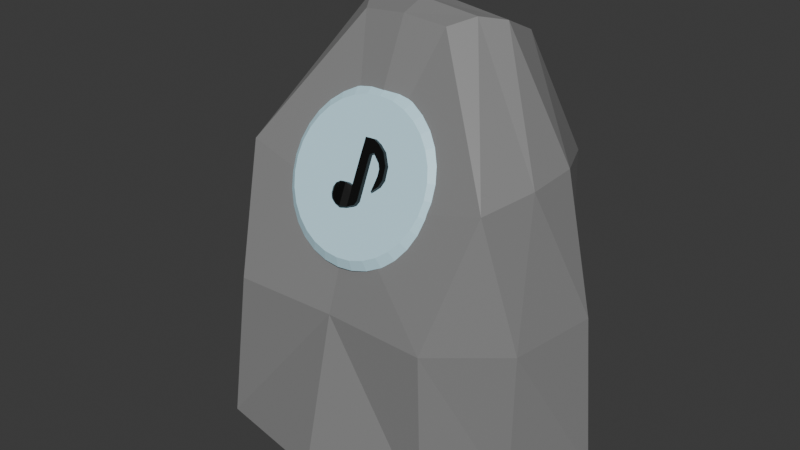 # Source: rune-musique.blend  (saved by Blender 4.2.66; exported with 4.5.12 LTS)
import bpy
from mathutils import Matrix  # noqa: F401  (used for matrix-valued properties, if any)

bpy.ops.wm.read_factory_settings(use_empty=True)
scene = bpy.context.scene
scene.name = 'Scene'

# ---- collections
col_collection = bpy.data.collections.new('Collection'); scene.collection.children.link(col_collection)

# ---- materials (node trees are filled in below, after node groups)
mat_pierre = bpy.data.materials.new('Pierre')
mat_rune = bpy.data.materials.new('Rune')
mat_rune_like = bpy.data.materials.new('rune-like')
mat_note = bpy.data.materials.new('Note')

# ---- material node trees
mat_pierre.use_nodes = True; mat_pierre.node_tree.nodes.clear()
_N = mat_pierre.node_tree.nodes; _L = mat_pierre.node_tree.links
n0 = _N.new('ShaderNodeBsdfPrincipled'); n0.name = 'Principled BSDF'; n0.location = (10, 300)
n0.inputs[0].default_value = (0.2357, 0.2357, 0.2357, 1.0)
n1 = _N.new('ShaderNodeOutputMaterial'); n1.name = 'Material Output'; n1.location = (300, 300)
_L.new(n0.outputs[0], n1.inputs[0])
n1.is_active_output = True
mat_rune.use_nodes = True; mat_rune.node_tree.nodes.clear()
_N = mat_rune.node_tree.nodes; _L = mat_rune.node_tree.links
n0 = _N.new('ShaderNodeBsdfPrincipled'); n0.name = 'Principled BSDF'; n0.location = (10, 300)
n0.inputs[0].default_value = (0.3617, 0.1269, 0.4792, 1.0)
n1 = _N.new('ShaderNodeOutputMaterial'); n1.name = 'Material Output'; n1.location = (300, 300)
_L.new(n0.outputs[0], n1.inputs[0])
n1.is_active_output = True
mat_rune_like.use_nodes = True; mat_rune_like.node_tree.nodes.clear()
_N = mat_rune_like.node_tree.nodes; _L = mat_rune_like.node_tree.links
n0 = _N.new('ShaderNodeBsdfPrincipled'); n0.name = 'Principled BSDF'; n0.location = (10, 300)
n0.inputs[0].default_value = (0.5832, 0.8796, 1.0, 1.0)
n1 = _N.new('ShaderNodeOutputMaterial'); n1.name = 'Material Output'; n1.location = (300, 300)
_L.new(n0.outputs[0], n1.inputs[0])
n1.is_active_output = True
mat_note.use_nodes = True; mat_note.node_tree.nodes.clear()
_N = mat_note.node_tree.nodes; _L = mat_note.node_tree.links
n0 = _N.new('ShaderNodeBsdfPrincipled'); n0.name = 'Principled BSDF'; n0.location = (10, 300)
n0.inputs[0].default_value = (0.0, 0.0, 0.0, 1.0)
n1 = _N.new('ShaderNodeOutputMaterial'); n1.name = 'Material Output'; n1.location = (300, 300)
_L.new(n0.outputs[0], n1.inputs[0])
n1.is_active_output = True

# ---- world
world_world = bpy.data.worlds.new('World'); scene.world = world_world
world_world.use_nodes = True; world_world.node_tree.nodes.clear()
_N = world_world.node_tree.nodes; _L = world_world.node_tree.links
n0 = _N.new('ShaderNodeOutputWorld'); n0.name = 'World Output'; n0.location = (300, 300)
n1 = _N.new('ShaderNodeBackground'); n1.name = 'Background'; n1.location = (10, 300)
n1.inputs[0].default_value = (0.05088, 0.05088, 0.05088, 1.0)
_L.new(n1.outputs[0], n0.inputs[0])
n0.is_active_output = True
world_world.color = (0.05088, 0.05088, 0.05088)
world_world.sun_shadow_jitter_overblur = 0.0

# ---- meshes
me_cube = bpy.data.meshes.new('Cube')
me_cube.from_pydata([(0.7497, 0.4357, 0.7837), (0.7236, 0.5087, -0.9859), (0.8567, -0.7103, 0.7991), (0.7756, -1.101, -0.989), (0.29, -0.3039, 1.633), (0.4607, 0.2873, 1.513), (0.7236, 0.5087, 0.01411), (0.6936, -1.033, 0.008419), (0.9695, -0.02251, 0.8773), (1.301, -0.09483, -1.031), (0.4996, -0.004802, 1.642), (1.194, -0.06738, 0.002662), (0.0, 0.5415, -0.9943), (0.0, -0.7907, 0.5993), (0.0, -1.243, -0.9912), (0.0, 0.5224, 0.9341), (0.0, -0.3159, 1.66), (0.0, 0.3273, 1.513), (0.0, 0.5415, 0.005688), (0.0, -1.0, 0.0), (0.0, 0.0, 1.704), (0.0, -0.05754, -1.013), (0.9601, -0.3603, 0.8528), (0.3901, -0.1469, 1.675), (1.071, -0.6157, -0.04477), (1.052, -0.6036, -1.05), (0.0, -0.1506, 1.72), (0.0, -0.6573, -1.042), (-0.7497, 0.4357, 0.7837), (-0.7236, 0.5087, -0.9859), (-0.8567, -0.7103, 0.7991), (-0.7756, -1.101, -0.989), (-0.29, -0.3039, 1.633), (-0.4607, 0.2873, 1.513), (-0.7236, 0.5087, 0.01411), (-0.6936, -1.033, 0.008419), (-0.9695, -0.02251, 0.8773), (-1.301, -0.09483, -1.031), (-0.4996, -0.004802, 1.642), (-1.194, -0.06738, 0.002662), (-0.9601, -0.3603, 0.8528), (-0.3901, -0.1469, 1.675), (-1.071, -0.6157, -0.04477), (-1.052, -0.6036, -1.05), (0.007845, -0.4758, 1.267), (-0.09694, -0.4801, 1.257), (-0.1977, -0.4928, 1.23), (-0.2906, -0.5134, 1.184), (-0.372, -0.5412, 1.124), (-0.4388, -0.575, 1.05), (-0.4884, -0.6136, 0.9651), (-0.519, -0.6555, 0.8735), (-0.5293, -0.699, 0.7782), (-0.519, -0.7426, 0.6829), (-0.4884, -0.7845, 0.5912), (-0.4388, -0.823, 0.5068), (-0.372, -0.8569, 0.4327), (-0.2906, -0.8846, 0.372), (-0.1977, -0.9053, 0.3268), (-0.09694, -0.918, 0.299), (0.007845, -0.9223, 0.2896), (0.1126, -0.918, 0.299), (0.2134, -0.9053, 0.3268), (0.3063, -0.8846, 0.372), (0.3876, -0.8569, 0.4327), (0.4544, -0.823, 0.5068), (0.5041, -0.7845, 0.5912), (0.5346, -0.7426, 0.6829), (0.545, -0.699, 0.7782), (0.5346, -0.6555, 0.8735), (0.5041, -0.6136, 0.9651), (0.4544, -0.575, 1.05), (0.3876, -0.5412, 1.124), (0.3063, -0.5134, 1.184), (0.2134, -0.4928, 1.23), (0.1126, -0.4801, 1.257), (0.007845, -0.5342, 1.23), (-0.08577, -0.5381, 1.222), (-0.1758, -0.5494, 1.197), (-0.2587, -0.5679, 1.157), (-0.3315, -0.5927, 1.103), (-0.3911, -0.6229, 1.036), (-0.4355, -0.6574, 0.961), (-0.4628, -0.6948, 0.8792), (-0.472, -0.7337, 0.794), (-0.4628, -0.7726, 0.7089), (-0.4355, -0.81, 0.627), (-0.3911, -0.8445, 0.5515), (-0.3315, -0.8747, 0.4854), (-0.2587, -0.8995, 0.4311), (-0.1758, -0.9179, 0.3908), (-0.08577, -0.9293, 0.3659), (0.007845, -0.9331, 0.3576), (0.1015, -0.9293, 0.3659), (0.1915, -0.9179, 0.3908), (0.2744, -0.8995, 0.4311), (0.3472, -0.8747, 0.4854), (0.4068, -0.8445, 0.5515), (0.4512, -0.81, 0.627), (0.4785, -0.7726, 0.7089), (0.4877, -0.7337, 0.794), (0.4785, -0.6948, 0.8792), (0.4512, -0.6574, 0.961), (0.4068, -0.6229, 1.036), (0.3472, -0.5927, 1.103), (0.2744, -0.5679, 1.157), (0.1915, -0.5494, 1.197), (0.1015, -0.5381, 1.222), (0.006924, -0.8351, 0.6461), (0.005746, -0.6601, 1.02), (0.006924, -0.7688, 0.615), (0.005746, -0.5937, 0.9887), (0.05294, -0.8266, 0.6642), (0.06708, -0.6591, 1.022), (0.05294, -0.7603, 0.6331), (0.06708, -0.5927, 0.9909), (0.004568, -0.7006, 0.9333), (0.004568, -0.6342, 0.9022), (0.0659, -0.6312, 0.9086), (0.0659, -0.6976, 0.9397), (0.004568, -0.7166, 0.7265), (0.06708, -0.7166, 0.7265), (0.06708, -0.7829, 0.7575), (0.004568, -0.7829, 0.7575), (0.1827, -0.6992, 0.7636), (0.1827, -0.7655, 0.7947), (0.1533, -0.6922, 0.7784), (0.1533, -0.7586, 0.8095), (-0.1458, -0.7733, 0.6628), (-0.1458, -0.7955, 0.6732), (-0.1458, -0.7572, 0.6972), (-0.1458, -0.7794, 0.7076), (-0.03831, -0.7625, 0.6022), (-0.0812, -0.764, 0.6132), (-0.1194, -0.768, 0.6331), (-0.1194, -0.729, 0.7164), (-0.0812, -0.7091, 0.7304), (-0.03831, -0.7022, 0.7309), (-0.03831, -0.7886, 0.7714), (-0.0812, -0.7847, 0.7658), (-0.1194, -0.7827, 0.7415), (-0.1194, -0.8217, 0.6583), (-0.0812, -0.8396, 0.6485), (-0.03831, -0.8489, 0.6427), (0.006924, -0.7366, 0.6836), (0.006924, -0.7527, 0.6493), (0.06708, -0.7326, 0.6922), (0.06708, -0.7487, 0.6579), (0.06708, -0.799, 0.7232), (0.06708, -0.815, 0.6889), (0.006924, -0.819, 0.6804), (0.006924, -0.803, 0.7147), (-0.1458, -0.7626, 0.6858), (-0.1458, -0.7679, 0.6743), (-0.1458, -0.7901, 0.6847), (-0.1458, -0.7847, 0.6961), (-0.03831, -0.8071, 0.732), (-0.03831, -0.828, 0.6874), (-0.0812, -0.803, 0.7267), (-0.0812, -0.8213, 0.6876), (-0.1194, -0.8005, 0.72), (-0.1194, -0.8165, 0.6857), (-0.03831, -0.7416, 0.6469), (-0.03831, -0.7207, 0.6916), (-0.0812, -0.7457, 0.6522), (-0.0812, -0.7274, 0.6913), (-0.1194, -0.7502, 0.6547), (-0.1194, -0.7341, 0.689), (0.005746, -0.6771, 0.9835), (0.005746, -0.6107, 0.9524), (0.06708, -0.6097, 0.9545), (0.06708, -0.6761, 0.9856), (0.1427, -0.7157, 0.7283), (0.1427, -0.782, 0.7594), (0.1547, -0.6152, 0.9429), (0.2011, -0.6807, 0.8031), (0.1599, -0.6742, 0.8169), (0.1394, -0.6417, 0.8862), (0.1547, -0.6815, 0.9739), (0.2011, -0.747, 0.8342), (0.1599, -0.7406, 0.8479), (0.1394, -0.7081, 0.9173), (0.1441, -0.6896, 0.9568), (0.1752, -0.745, 0.8384), (0.1441, -0.6232, 0.9257), (0.1752, -0.6787, 0.8073), (0.1956, -0.6459, 0.8772), (0.1579, -0.6572, 0.8531), (0.1956, -0.7123, 0.9083), (0.1579, -0.7236, 0.8842), (0.172, -0.7201, 0.8917), (0.172, -0.6537, 0.8607), (0.0944, -0.6245, 0.923), (0.0944, -0.6908, 0.9541), (0.1091, -0.6007, 0.9738), (0.1091, -0.6671, 1.005), (0.0997, -0.6788, 0.9797), (0.0997, -0.6125, 0.9487)], [], [(8, 0, 5, 10), (27, 25, 3, 14), (24, 22, 2, 7), (18, 15, 0, 6), (13, 2, 4, 16), (12, 18, 6, 1), (25, 24, 7, 3), (1, 6, 11, 9), (6, 0, 8, 11), (12, 1, 9, 21), (22, 8, 10, 23), (26, 27, 14, 19, 13, 16), (5, 17, 20, 10), (3, 7, 19, 14), (0, 15, 17, 5), (23, 26, 16, 4), (7, 2, 13, 19), (10, 20, 26, 23), (20, 17, 15, 18, 12, 21, 27, 26), (2, 22, 23, 4), (9, 11, 24, 25), (11, 8, 22, 24), (21, 9, 25, 27), (36, 38, 33, 28), (27, 14, 31, 43), (42, 35, 30, 40), (18, 34, 28, 15), (13, 16, 32, 30), (12, 29, 34, 18), (43, 31, 35, 42), (29, 37, 39, 34), (34, 39, 36, 28), (12, 21, 37, 29), (40, 41, 38, 36), (33, 38, 20, 17), (31, 14, 19, 35), (28, 33, 17, 15), (41, 32, 16, 26), (35, 19, 13, 30), (38, 41, 26, 20), (30, 32, 41, 40), (37, 43, 42, 39), (39, 42, 40, 36), (21, 27, 43, 37), (45, 44, 75, 74, 73, 72, 71, 70, 69, 68, 67, 66, 65, 64, 63, 62, 61, 60, 59, 58, 57, 56, 55, 54, 53, 52, 51, 50, 49, 48, 47, 46), (77, 78, 79, 80, 81, 82, 83, 84, 85, 86, 87, 88, 89, 90, 91, 92, 93, 94, 95, 96, 97, 98, 99, 100, 101, 102, 103, 104, 105, 106, 107, 76), (68, 69, 101, 100), (55, 56, 88, 87), (69, 70, 102, 101), (56, 57, 89, 88), (70, 71, 103, 102), (57, 58, 90, 89), (44, 45, 77, 76), (71, 72, 104, 103), (58, 59, 91, 90), (45, 46, 78, 77), (72, 73, 105, 104), (59, 60, 92, 91), (46, 47, 79, 78), (73, 74, 106, 105), (60, 61, 93, 92), (47, 48, 80, 79), (74, 75, 107, 106), (61, 62, 94, 93), (48, 49, 81, 80), (75, 44, 76, 107), (62, 63, 95, 94), (49, 50, 82, 81), (63, 64, 96, 95), (50, 51, 83, 82), (64, 65, 97, 96), (51, 52, 84, 83), (65, 66, 98, 97), (52, 53, 85, 84), (66, 67, 99, 98), (53, 54, 86, 85), (67, 68, 100, 99), (54, 55, 87, 86), (168, 109, 111, 169), (169, 111, 115, 170), (185, 175, 124, 172), (171, 113, 109, 168), (110, 114, 112, 108), (115, 111, 109, 113), (122, 119, 116, 123), (121, 118, 119, 122), (120, 117, 118, 121), (123, 116, 117, 120), (166, 134, 128, 153), (144, 120, 121, 146), (146, 121, 122, 148), (148, 122, 123, 151), (172, 124, 125, 173), (175, 179, 125, 124), (180, 176, 126, 127), (183, 180, 127, 173), (155, 131, 130, 152), (160, 140, 131, 155), (140, 135, 130, 131), (134, 141, 129, 128), (110, 108, 143, 132), (132, 143, 142, 133), (133, 142, 141, 134), (123, 120, 137, 138), (138, 137, 136, 139), (139, 136, 135, 140), (151, 123, 138, 156), (156, 138, 139, 158), (158, 139, 140, 160), (145, 110, 132, 162), (162, 132, 133, 164), (164, 133, 134, 166), (136, 165, 167, 135), (165, 164, 166, 167), (137, 163, 165, 136), (163, 162, 164, 165), (120, 144, 163, 137), (144, 145, 162, 163), (142, 159, 161, 141), (159, 158, 160, 161), (143, 157, 159, 142), (157, 156, 158, 159), (108, 150, 157, 143), (150, 151, 156, 157), (141, 161, 154, 129), (161, 160, 155, 154), (129, 154, 153, 128), (154, 155, 152, 153), (112, 149, 150, 108), (149, 148, 151, 150), (114, 147, 149, 112), (147, 146, 148, 149), (110, 145, 147, 114), (145, 144, 146, 147), (135, 167, 152, 130), (167, 166, 153, 152), (179, 183, 173, 125), (126, 172, 173, 127), (119, 171, 168, 116), (176, 185, 172, 126), (117, 169, 170, 118), (116, 168, 169, 117), (192, 197, 184, 177), (187, 191, 185, 176), (195, 196, 182, 178), (188, 190, 183, 179), (196, 193, 181, 182), (190, 189, 180, 183), (193, 192, 177, 181), (189, 187, 176, 180), (194, 195, 178, 174), (186, 188, 179, 175), (197, 194, 174, 184), (191, 186, 175, 185), (184, 174, 186, 191), (174, 178, 188, 186), (181, 177, 187, 189), (182, 181, 189, 190), (178, 182, 190, 188), (177, 184, 191, 187), (170, 115, 194, 197), (115, 113, 195, 194), (119, 118, 192, 193), (171, 119, 193, 196), (113, 171, 196, 195), (118, 170, 197, 192)])
me_cube.polygons.foreach_set('material_index', [0, 0, 0, 0, 0, 0, 0, 0, 0, 0, 0, 0, 0, 0, 0, 0, 0, 0, 0, 0, 0, 0, 0, 0, 0, 0, 0, 0, 0, 0, 0, 0, 0, 0, 0, 0, 0, 0, 0, 0, 0, 0, 0, 0, 2, 2, 2, 2, 2, 2, 2, 2, 2, 2, 2, 2, 2, 2, 2, 2, 2, 2, 2, 2, 2, 2, 2, 2, 2, 2, 2, 2, 2, 2, 2, 2, 2, 2, 3, 3, 3, 3, 3, 3, 3, 3, 3, 3, 3, 3, 3, 3, 3, 3, 3, 3, 3, 3, 3, 3, 3, 3, 3, 3, 3, 3, 3, 3, 3, 3, 3, 3, 3, 3, 3, 3, 3, 3, 3, 3, 3, 3, 3, 3, 3, 3, 3, 3, 3, 3, 3, 3, 3, 3, 3, 3, 3, 3, 3, 3, 3, 3, 3, 3, 3, 3, 3, 3, 3, 3, 3, 3, 3, 3, 3, 3, 3, 3, 3, 3, 3, 3, 3, 3, 3, 3])
_uv = me_cube.uv_layers.new(name='UVMap')
_uv.uv.foreach_set('vector', [0.625, 0.625, 0.625, 0.5, 0.625, 0.5, 0.625, 0.625, 0.25, 0.6875, 0.375, 0.6875, 0.375, 0.75, 0.25, 0.75, 0.5, 0.6875, 0.625, 0.6875, 0.625, 0.75, 0.5, 0.75, 0.5, 0.375, 0.625, 0.375, 0.625, 0.5, 0.5, 0.5, 0.625, 0.875, 0.625, 0.75, 0.625, 0.75, 0.625, 0.875, 0.375, 0.375, 0.5, 0.375, 0.5, 0.5, 0.375, 0.5, 0.375, 0.6875, 0.5, 0.6875, 0.5, 0.75, 0.375, 0.75, 0.375, 0.5, 0.5, 0.5, 0.5, 0.625, 0.375, 0.625, 0.5, 0.5, 0.625, 0.5, 0.625, 0.625, 0.5, 0.625, 0.25, 0.5, 0.375, 0.5, 0.375, 0.625, 0.25, 0.625, 0.625, 0.6875, 0.625, 0.625, 0.625, 0.625, 0.625, 0.6875, 0.75, 0.6875, 0.3125, 0.75, 0.375, 0.875, 0.5, 0.875, 0.625, 0.875, 0.75, 0.75, 0.625, 0.5, 0.75, 0.5, 0.75, 0.625, 0.625, 0.625, 0.375, 0.75, 0.5, 0.75, 0.5, 0.875, 0.375, 0.875, 0.625, 0.5, 0.625, 0.375, 0.625, 0.375, 0.625, 0.5, 0.625, 0.6875, 0.75, 0.6875, 0.75, 0.75, 0.625, 0.75, 0.5, 0.75, 0.625, 0.75, 0.625, 0.875, 0.5, 0.875, 0.625, 0.625, 0.75, 0.625, 0.75, 0.6875, 0.625, 0.6875, 0.75, 0.625, 0.625, 0.375, 0.625, 0.375, 0.5, 0.375, 0.25, 0.5, 0.25, 0.625, 0.3125, 0.75, 0.75, 0.6875, 0.625, 0.75, 0.625, 0.6875, 0.625, 0.6875, 0.625, 0.75, 0.375, 0.625, 0.5, 0.625, 0.5, 0.6875, 0.375, 0.6875, 0.5, 0.625, 0.625, 0.625, 0.625, 0.6875, 0.5, 0.6875, 0.25, 0.625, 0.375, 0.625, 0.375, 0.6875, 0.25, 0.6875, 0.625, 0.625, 0.625, 0.625, 0.625, 0.5, 0.625, 0.5, 0.25, 0.6875, 0.25, 0.75, 0.375, 0.75, 0.375, 0.6875, 0.5, 0.6875, 0.5, 0.75, 0.625, 0.75, 0.625, 0.6875, 0.5, 0.375, 0.5, 0.5, 0.625, 0.5, 0.625, 0.375, 0.625, 0.875, 0.625, 0.875, 0.625, 0.75, 0.625, 0.75, 0.375, 0.375, 0.375, 0.5, 0.5, 0.5, 0.5, 0.375, 0.375, 0.6875, 0.375, 0.75, 0.5, 0.75, 0.5, 0.6875, 0.375, 0.5, 0.375, 0.625, 0.5, 0.625, 0.5, 0.5, 0.5, 0.5, 0.5, 0.625, 0.625, 0.625, 0.625, 0.5, 0.25, 0.5, 0.25, 0.625, 0.375, 0.625, 0.375, 0.5, 0.625, 0.6875, 0.625, 0.6875, 0.625, 0.625, 0.625, 0.625, 0.625, 0.5, 0.625, 0.625, 0.75, 0.625, 0.75, 0.5, 0.375, 0.75, 0.375, 0.875, 0.5, 0.875, 0.5, 0.75, 0.625, 0.5, 0.625, 0.5, 0.625, 0.375, 0.625, 0.375, 0.625, 0.6875, 0.625, 0.75, 0.75, 0.75, 0.75, 0.6875, 0.5, 0.75, 0.5, 0.875, 0.625, 0.875, 0.625, 0.75, 0.625, 0.625, 0.625, 0.6875, 0.75, 0.6875, 0.75, 0.625, 0.625, 0.75, 0.625, 0.75, 0.625, 0.6875, 0.625, 0.6875, 0.375, 0.625, 0.375, 0.6875, 0.5, 0.6875, 0.5, 0.625, 0.5, 0.625, 0.5, 0.6875, 0.625, 0.6875, 0.625, 0.625, 0.25, 0.625, 0.25, 0.6875, 0.375, 0.6875, 0.375, 0.625, 0.0, 0.0, 0.0, 0.0, 0.0, 0.0, 0.0, 0.0, 0.0, 0.0, 0.0, 0.0, 0.0, 0.0, 0.0, 0.0, 0.0, 0.0, 0.0, 0.0, 0.0, 0.0, 0.0, 0.0, 0.0, 0.0, 0.0, 0.0, 0.0, 0.0, 0.0, 0.0, 0.0, 0.0, 0.0, 0.0, 0.0, 0.0, 0.0, 0.0, 0.0, 0.0, 0.0, 0.0, 0.0, 0.0, 0.0, 0.0, 0.0, 0.0, 0.0, 0.0, 0.0, 0.0, 0.0, 0.0, 0.0, 0.0, 0.0, 0.0, 0.0, 0.0, 0.0, 0.0, 0.0, 0.0, 0.0, 0.0, 0.0, 0.0, 0.0, 0.0, 0.0, 0.0, 0.0, 0.0, 0.0, 0.0, 0.0, 0.0, 0.0, 0.0, 0.0, 0.0, 0.0, 0.0, 0.0, 0.0, 0.0, 0.0, 0.0, 0.0, 0.0, 0.0, 0.0, 0.0, 0.0, 0.0, 0.0, 0.0, 0.0, 0.0, 0.0, 0.0, 0.0, 0.0, 0.0, 0.0, 0.0, 0.0, 0.0, 0.0, 0.0, 0.0, 0.0, 0.0, 0.0, 0.0, 0.0, 0.0, 0.0, 0.0, 0.0, 0.0, 0.0, 0.0, 0.0, 0.0, 0.0, 0.0, 0.0, 0.0, 0.0, 0.0, 0.0, 0.0, 0.0, 0.0, 0.0, 0.0, 0.0, 0.0, 0.0, 0.0, 0.0, 0.0, 0.0, 0.0, 0.0, 0.0, 0.0, 0.0, 0.0, 0.0, 0.0, 0.0, 0.0, 0.0, 0.0, 0.0, 0.0, 0.0, 0.0, 0.0, 0.0, 0.0, 0.0, 0.0, 0.0, 0.0, 0.0, 0.0, 0.0, 0.0, 0.0, 0.0, 0.0, 0.0, 0.0, 0.0, 0.0, 0.0, 0.0, 0.0, 0.0, 0.0, 0.0, 0.0, 0.0, 0.0, 0.0, 0.0, 0.0, 0.0, 0.0, 0.0, 0.0, 0.0, 0.0, 0.0, 0.0, 0.0, 0.0, 0.0, 0.0, 0.0, 0.0, 0.0, 0.0, 0.0, 0.0, 0.0, 0.0, 0.0, 0.0, 0.0, 0.0, 0.0, 0.0, 0.0, 0.0, 0.0, 0.0, 0.0, 0.0, 0.0, 0.0, 0.0, 0.0, 0.0, 0.0, 0.0, 0.0, 0.0, 0.0, 0.0, 0.0, 0.0, 0.0, 0.0, 0.0, 0.0, 0.0, 0.0, 0.0, 0.0, 0.0, 0.0, 0.0, 0.0, 0.0, 0.0, 0.0, 0.0, 0.0, 0.0, 0.0, 0.0, 0.0, 0.0, 0.0, 0.0, 0.0, 0.0, 0.0, 0.0, 0.0, 0.0, 0.0, 0.0, 0.0, 0.0, 0.0, 0.0, 0.0, 0.0, 0.0, 0.0, 0.0, 0.0, 0.0, 0.0, 0.0, 0.0, 0.0, 0.0, 0.0, 0.0, 0.0, 0.0, 0.0, 0.0, 0.0, 0.0, 0.0, 0.0, 0.0, 0.0, 0.0, 0.0, 0.0, 0.0, 0.0, 0.0, 0.0, 0.0, 0.0, 0.0, 0.0, 0.0, 0.0, 0.0, 0.0, 0.0, 0.0, 0.0, 0.0, 0.0, 0.0, 0.0, 0.0, 0.0, 0.0, 0.0, 0.0, 0.0, 0.0, 0.0, 0.0, 0.0, 0.0, 0.0, 0.0, 0.0, 0.0, 0.0, 0.0, 0.0, 0.0, 0.0, 0.0, 0.0, 0.0, 0.0, 0.0, 0.0, 0.0, 0.0, 0.0, 0.0, 0.0, 0.0, 0.0, 0.0, 0.0, 0.0, 0.0, 0.0, 0.0, 0.0, 0.0, 0.0, 0.0, 0.0, 0.0, 0.0, 0.0, 0.0, 0.0, 0.0, 0.0, 0.0, 0.0, 0.0, 0.0, 0.0, 0.0, 0.0, 0.0, 0.0, 0.0, 0.0, 0.0, 0.0, 0.6003, 0.0, 0.625, 0.0, 0.625, 0.25, 0.6003, 0.25, 0.6003, 0.25, 0.625, 0.25, 0.625, 0.5, 0.6003, 0.5, 0.6003, 0.5, 0.625, 0.5, 0.625, 0.5, 0.6003, 0.5, 0.6003, 0.75, 0.625, 0.75, 0.625, 1.0, 0.6003, 1.0, 0.125, 0.5, 0.375, 0.5, 0.375, 0.75, 0.125, 0.75, 0.625, 0.5, 0.875, 0.5, 0.875, 0.75, 0.625, 0.75, 0.4451, 0.75, 0.5755, 0.75, 0.5755, 1.0, 0.4451, 1.0, 0.4451, 0.5, 0.5755, 0.5, 0.5755, 0.75, 0.4451, 0.75, 0.4451, 0.25, 0.5755, 0.25, 0.5755, 0.5, 0.4451, 0.5, 0.4451, 0.0, 0.5755, 0.0, 0.5755, 0.25, 0.4451, 0.25, 0.3984, 0.25, 0.375, 0.25, 0.375, 0.25, 0.3984, 0.25, 0.4217, 0.25, 0.4451, 0.25, 0.4451, 0.5, 0.4217, 0.5, 0.4217, 0.5, 0.4451, 0.5, 0.4451, 0.75, 0.4217, 0.75, 0.4217, 0.75, 0.4451, 0.75, 0.4451, 1.0, 0.4217, 1.0, 0.6003, 0.5, 0.625, 0.5, 0.625, 0.75, 0.6003, 0.75, 0.625, 0.5, 0.625, 0.75, 0.625, 0.75, 0.625, 0.5, 0.5755, 0.75, 0.5755, 0.5, 0.5755, 0.5, 0.5755, 0.75, 0.6003, 0.75, 0.5755, 0.75, 0.5755, 0.75, 0.6003, 0.75, 0.4217, 0.0, 0.4451, 0.0, 0.4451, 0.25, 0.4217, 0.25, 0.4217, 1.0, 0.4451, 1.0, 0.4451, 1.0, 0.4217, 1.0, 0.4451, 0.0, 0.4451, 0.25, 0.4451, 0.25, 0.4451, 0.0, 0.125, 0.5, 0.125, 0.75, 0.125, 0.75, 0.125, 0.5, 0.125, 0.5, 0.125, 0.75, 0.125, 0.75, 0.125, 0.5, 0.125, 0.5, 0.125, 0.75, 0.125, 0.75, 0.125, 0.5, 0.125, 0.5, 0.125, 0.75, 0.125, 0.75, 0.125, 0.5, 0.4451, 0.0, 0.4451, 0.25, 0.4451, 0.25, 0.4451, 0.0, 0.4451, 0.0, 0.4451, 0.25, 0.4451, 0.25, 0.4451, 0.0, 0.4451, 0.0, 0.4451, 0.25, 0.4451, 0.25, 0.4451, 0.0, 0.4217, 1.0, 0.4451, 1.0, 0.4451, 1.0, 0.4217, 1.0, 0.4217, 1.0, 0.4451, 1.0, 0.4451, 1.0, 0.4217, 1.0, 0.4217, 1.0, 0.4451, 1.0, 0.4451, 1.0, 0.4217, 1.0, 0.3984, 0.25, 0.375, 0.25, 0.375, 0.25, 0.3984, 0.25, 0.3984, 0.25, 0.375, 0.25, 0.375, 0.25, 0.3984, 0.25, 0.3984, 0.25, 0.375, 0.25, 0.375, 0.25, 0.3984, 0.25, 0.4451, 0.25, 0.4217, 0.25, 0.4217, 0.25, 0.4451, 0.25, 0.4217, 0.25, 0.3984, 0.25, 0.3984, 0.25, 0.4217, 0.25, 0.4451, 0.25, 0.4217, 0.25, 0.4217, 0.25, 0.4451, 0.25, 0.4217, 0.25, 0.3984, 0.25, 0.3984, 0.25, 0.4217, 0.25, 0.4451, 0.25, 0.4217, 0.25, 0.4217, 0.25, 0.4451, 0.25, 0.4217, 0.25, 0.3984, 0.25, 0.3984, 0.25, 0.4217, 0.25, 0.375, 1.0, 0.3984, 1.0, 0.3984, 1.0, 0.375, 1.0, 0.3984, 1.0, 0.4217, 1.0, 0.4217, 1.0, 0.3984, 1.0, 0.375, 1.0, 0.3984, 1.0, 0.3984, 1.0, 0.375, 1.0, 0.3984, 1.0, 0.4217, 1.0, 0.4217, 1.0, 0.3984, 1.0, 0.375, 1.0, 0.3984, 1.0, 0.3984, 1.0, 0.375, 1.0, 0.3984, 1.0, 0.4217, 1.0, 0.4217, 1.0, 0.3984, 1.0, 0.375, 1.0, 0.3984, 1.0, 0.3984, 1.0, 0.375, 1.0, 0.3984, 1.0, 0.4217, 1.0, 0.4217, 1.0, 0.3984, 1.0, 0.375, 0.0, 0.3984, 0.0, 0.3984, 0.25, 0.375, 0.25, 0.3984, 0.0, 0.4217, 0.0, 0.4217, 0.25, 0.3984, 0.25, 0.375, 0.75, 0.3984, 0.75, 0.3984, 1.0, 0.375, 1.0, 0.3984, 0.75, 0.4217, 0.75, 0.4217, 1.0, 0.3984, 1.0, 0.375, 0.5, 0.3984, 0.5, 0.3984, 0.75, 0.375, 0.75, 0.3984, 0.5, 0.4217, 0.5, 0.4217, 0.75, 0.3984, 0.75, 0.375, 0.25, 0.3984, 0.25, 0.3984, 0.5, 0.375, 0.5, 0.3984, 0.25, 0.4217, 0.25, 0.4217, 0.5, 0.3984, 0.5, 0.4451, 0.25, 0.4217, 0.25, 0.4217, 0.25, 0.4451, 0.25, 0.4217, 0.25, 0.3984, 0.25, 0.3984, 0.25, 0.4217, 0.25, 0.625, 0.75, 0.6003, 0.75, 0.6003, 0.75, 0.625, 0.75, 0.5755, 0.5, 0.6003, 0.5, 0.6003, 0.75, 0.5755, 0.75, 0.5755, 0.75, 0.6003, 0.75, 0.6003, 1.0, 0.5755, 1.0, 0.5755, 0.5, 0.6003, 0.5, 0.6003, 0.5, 0.5755, 0.5, 0.5755, 0.25, 0.6003, 0.25, 0.6003, 0.5, 0.5755, 0.5, 0.5755, 0.0, 0.6003, 0.0, 0.6003, 0.25, 0.5755, 0.25, 0.5755, 0.5, 0.6003, 0.5, 0.6003, 0.5, 0.5755, 0.5, 0.5755, 0.5, 0.6003, 0.5, 0.6003, 0.5, 0.5755, 0.5, 0.625, 0.75, 0.6003, 0.75, 0.6003, 0.75, 0.625, 0.75, 0.625, 0.75, 0.6003, 0.75, 0.6003, 0.75, 0.625, 0.75, 0.6003, 0.75, 0.5755, 0.75, 0.5755, 0.75, 0.6003, 0.75, 0.6003, 0.75, 0.5755, 0.75, 0.5755, 0.75, 0.6003, 0.75, 0.5755, 0.75, 0.5755, 0.5, 0.5755, 0.5, 0.5755, 0.75, 0.5755, 0.75, 0.5755, 0.5, 0.5755, 0.5, 0.5755, 0.75, 0.625, 0.5, 0.625, 0.75, 0.625, 0.75, 0.625, 0.5, 0.625, 0.5, 0.625, 0.75, 0.625, 0.75, 0.625, 0.5, 0.6003, 0.5, 0.625, 0.5, 0.625, 0.5, 0.6003, 0.5, 0.6003, 0.5, 0.625, 0.5, 0.625, 0.5, 0.6003, 0.5, 0.6003, 0.5, 0.625, 0.5, 0.625, 0.5, 0.6003, 0.5, 0.625, 0.5, 0.625, 0.75, 0.625, 0.75, 0.625, 0.5, 0.5755, 0.75, 0.5755, 0.5, 0.5755, 0.5, 0.5755, 0.75, 0.6003, 0.75, 0.5755, 0.75, 0.5755, 0.75, 0.6003, 0.75, 0.625, 0.75, 0.6003, 0.75, 0.6003, 0.75, 0.625, 0.75, 0.5755, 0.5, 0.6003, 0.5, 0.6003, 0.5, 0.5755, 0.5, 0.6003, 0.5, 0.625, 0.5, 0.625, 0.5, 0.6003, 0.5, 0.625, 0.5, 0.625, 0.75, 0.625, 0.75, 0.625, 0.5, 0.5755, 0.75, 0.5755, 0.5, 0.5755, 0.5, 0.5755, 0.75, 0.6003, 0.75, 0.5755, 0.75, 0.5755, 0.75, 0.6003, 0.75, 0.625, 0.75, 0.6003, 0.75, 0.6003, 0.75, 0.625, 0.75, 0.5755, 0.5, 0.6003, 0.5, 0.6003, 0.5, 0.5755, 0.5])
me_cube.materials.append(mat_pierre)
me_cube.materials.append(mat_rune)
me_cube.materials.append(mat_rune_like)
me_cube.materials.append(mat_note)
me_cube.use_mirror_vertex_groups = False
me_cube.update()

# ---- objects
ob_cube = bpy.data.objects.new('Cube', me_cube)

# ---- transforms, parenting, visibility, modifiers, constraints
ob_cube.location = (0.0, 0.0, 1.006)
ob_cube.lock_rotations_4d = False
ob_cube.empty_display_type = 'ARROWS'
ob_cube.lineart.crease_threshold = 0.0

# ---- collection membership
col_collection.objects.link(ob_cube)

# ---- scene / render settings (as saved in the file)
scene.frame_start = 1; scene.frame_end = 250; scene.frame_set(1)
scene.render.engine = 'BLENDER_EEVEE_NEXT'
bpy.context.view_layer.update()

# ---- added for rendering (the .blend has no active camera and no usable light): camera, sun
cam_auto = bpy.data.cameras.new('AutoCamera')
cam_auto.lens = 50.0
cam_auto.sensor_width = 36.0
cam_auto.clip_end = 1000.0
ob_auto_camera = bpy.data.objects.new('AutoCamera', cam_auto)
scene.collection.objects.link(ob_auto_camera)
ob_auto_camera.location = (3.88424, -5.01188, 4.44794)
ob_auto_camera.rotation_euler = (1.09748, -7.21219e-08, 0.694738)
scene.camera = ob_auto_camera
light_auto_sun = bpy.data.lights.new('AutoSun', 'SUN')
light_auto_sun.energy = 3.0
light_auto_sun.angle = 0.0523599
ob_auto_sun = bpy.data.objects.new('AutoSun', light_auto_sun)
scene.collection.objects.link(ob_auto_sun)
ob_auto_sun.rotation_euler = (0.872665, 0.174533, 0.523599)
bpy.context.view_layer.update()
